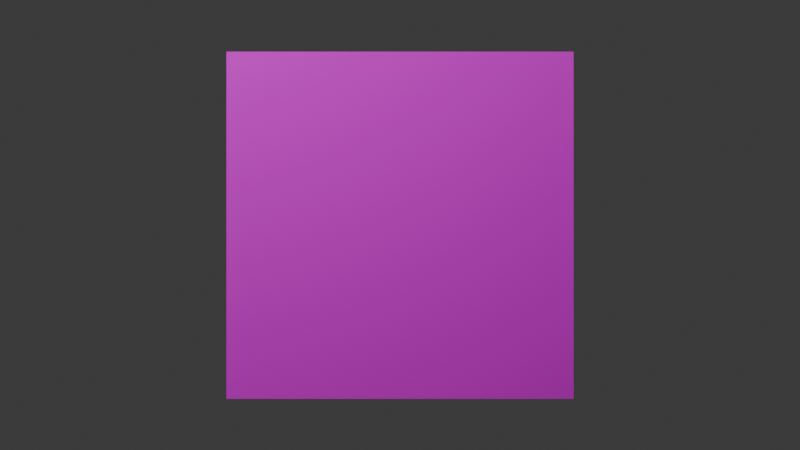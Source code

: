 # Source: camera_simulation.blend  (saved by Blender 4.1.23; exported with 4.5.12 LTS)
import bpy
from mathutils import Matrix  # noqa: F401  (used for matrix-valued properties, if any)

bpy.ops.wm.read_factory_settings(use_empty=True)
scene = bpy.context.scene
scene.name = 'Scene'

# ---- collections
col_collection = bpy.data.collections.new('Collection'); scene.collection.children.link(col_collection)

# ---- images (referenced by path relative to the original .blend; pixels are not part of the script)
import os
ASSET_DIR = os.environ.get("B2B_ASSET_DIR", "")  # directory of the original .blend (textures are referenced by path, not embedded)
HERE = os.path.dirname(os.path.abspath(__file__))  # packed textures are extracted next to this script under _unpacked/

def load_image(name, relpath, width, height, colorspace="sRGB"):
    """Load a texture the original file referenced (path relative to the .blend, or extracted next to this script)."""
    p = next((c for c in (os.path.join(HERE, relpath), os.path.join(ASSET_DIR, relpath)) if relpath and os.path.exists(c)), "")
    if p:
        img = bpy.data.images.load(p, check_existing=True)
        img.name = name
    else:  # same state as the original file: an image datablock whose file is absent (Cycles renders it pink)
        img = bpy.data.images.new(name, width, height)
        img.source = "FILE"
        img.filepath = "//" + (relpath or name)
    img.colorspace_settings.name = colorspace
    return img
img_charuco_board_png = load_image('ChArUco_board.png', 'ChArUco_board.png', 1024, 1024, 'sRGB')

# ---- materials (node trees are filled in below, after node groups)
mat_material = bpy.data.materials.new('Material')
mat_material.alpha_threshold = 0.0
mat_material.use_transparent_shadow = False
mat_material.roughness = 0.5
mat_material.line_color = (0.0, 0.0, 0.0, 1.0)

# ---- material node trees
mat_material.use_nodes = True; mat_material.node_tree.nodes.clear()
_N = mat_material.node_tree.nodes; _L = mat_material.node_tree.links
n0 = _N.new('ShaderNodeOutputMaterial'); n0.name = 'Material Output'; n0.location = (300, 300)
n1 = _N.new('ShaderNodeBsdfPrincipled'); n1.name = 'Principled BSDF'; n1.location = (10, 300)
n1.inputs[2].default_value = 1.0
n1.inputs[3].default_value = 1.45
n2 = _N.new('ShaderNodeTexImage'); n2.name = 'Image Texture'; n2.location = (-280, 275)
n2.image = img_charuco_board_png
_L.new(n1.outputs[0], n0.inputs[0])
_L.new(n2.outputs[0], n1.inputs[0])
n0.is_active_output = True

# ---- world
world_world = bpy.data.worlds.new('World'); scene.world = world_world
world_world.use_nodes = True; world_world.node_tree.nodes.clear()
_N = world_world.node_tree.nodes; _L = world_world.node_tree.links
n0 = _N.new('ShaderNodeOutputWorld'); n0.name = 'World Output'; n0.location = (300, 300)
n1 = _N.new('ShaderNodeBackground'); n1.name = 'Background'; n1.location = (10, 300)
n1.inputs[0].default_value = (0.05088, 0.05088, 0.05088, 1.0)
_L.new(n1.outputs[0], n0.inputs[0])
n0.is_active_output = True
world_world.color = (0.05088, 0.05088, 0.05088)
world_world.use_sun_shadow = False
world_world.sun_shadow_jitter_overblur = 0.0

# ---- cameras
cam_camera = bpy.data.cameras.new('Camera')
cam_camera.clip_end = 100.0
cam_camera.ortho_scale = 7.314

# ---- lights
light_light = bpy.data.lights.new('Light', 'POINT')
light_light.transmission_factor = 0.0
light_light.energy = 1000.0
light_light.shadow_soft_size = 2.637
light_light.shadow_maximum_resolution = 0.006
light_light.use_absolute_resolution = True

# ---- meshes
me_plane = bpy.data.meshes.new('Plane')
me_plane.from_pydata([(-1.0, -1.0, 0.0), (1.0, -1.0, 0.0), (-1.0, 1.0, 0.0), (1.0, 1.0, 0.0)], [], [(0, 1, 3, 2)])
_uv = me_plane.uv_layers.new(name='UVMap')
_uv.uv.foreach_set('vector', [0.0, 0.0, 1.0, 0.0, 1.0, 1.0, 0.0, 1.0])
me_plane.materials.append(mat_material)
me_plane.update()

# ---- objects
ob_light = bpy.data.objects.new('Light', light_light)
ob_camera = bpy.data.objects.new('Camera', cam_camera)
ob_plane = bpy.data.objects.new('Plane', me_plane)

# ---- transforms, parenting, visibility, modifiers, constraints
ob_light.location = (-1.924, -3.995, 3.904)
ob_light.rotation_euler = (0.6503, 0.05522, 1.866)
ob_light.lock_rotations_4d = False
ob_light.empty_display_type = 'ARROWS'
ob_light.color = (0.0, 0.0, 0.0, 0.0)
ob_light.lineart.crease_threshold = 0.0
ob_camera.location = (0.0, -6.4, 0.0)
ob_camera.rotation_euler = (1.571, 0.0, 0.0)
ob_camera.lock_rotations_4d = False
ob_camera.empty_display_type = 'ARROWS'
ob_camera.color = (0.0, 0.0, 0.0, 0.0)
ob_camera.display_type = 'WIRE'
ob_camera.lineart.crease_threshold = 0.0
ob_plane.location = (0.0, 0.0, 0.0)
ob_plane.rotation_euler = (1.571, 0.0, 0.0)

# ---- collection membership
col_collection.objects.link(ob_light)
col_collection.objects.link(ob_camera)
col_collection.objects.link(ob_plane)

# ---- scene / render settings (as saved in the file)
scene.camera = ob_camera
scene.frame_start = 1; scene.frame_end = 250; scene.frame_set(1)
scene.render.engine = 'BLENDER_EEVEE_NEXT'
scene.render.resolution_x = 1280
scene.render.resolution_y = 720
scene.cycles.sampling_pattern = 'TABULATED_SOBOL'
scene.eevee.ray_tracing_options.trace_max_roughness = 0.0
bpy.context.view_layer.update()
